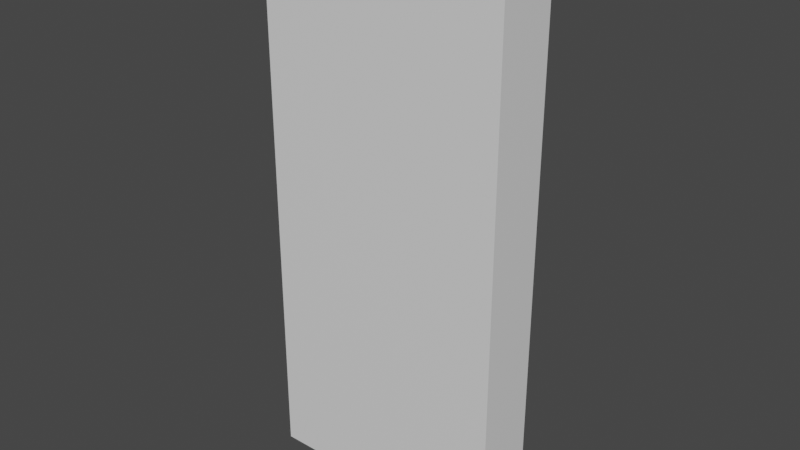 # Source: monolith_broken.blend  (saved by Blender 3.0.42; exported with 4.5.12 LTS)
import bpy
from mathutils import Matrix  # noqa: F401  (used for matrix-valued properties, if any)

bpy.ops.wm.read_factory_settings(use_empty=True)
scene = bpy.context.scene
scene.name = 'Scene'

# ---- collections
col_collection = bpy.data.collections.new('Collection'); scene.collection.children.link(col_collection)

# ---- materials (node trees are filled in below, after node groups)
mat_material = bpy.data.materials.new('Material')
mat_material.alpha_threshold = 0.0
mat_material.use_transparent_shadow = False
mat_material.line_color = (0.0, 0.0, 0.0, 1.0)

# ---- material node trees
mat_material.use_nodes = True; mat_material.node_tree.nodes.clear()
_N = mat_material.node_tree.nodes; _L = mat_material.node_tree.links
n0 = _N.new('ShaderNodeOutputMaterial'); n0.name = 'Material Output'; n0.location = (300, 300)
n1 = _N.new('ShaderNodeBsdfPrincipled'); n1.name = 'Principled BSDF'; n1.location = (10, 300)
n1.distribution = 'GGX'
n1.subsurface_method = 'RANDOM_WALK_SKIN'
n1.inputs[2].default_value = 0.4
n1.inputs[3].default_value = 1.45
n1.inputs[27].default_value = (0.0, 0.0, 0.0, 1.0)
n1.inputs[28].default_value = 1.0
_L.new(n1.outputs[0], n0.inputs[0])
n0.is_active_output = True

# ---- world
world_world = bpy.data.worlds.new('World'); scene.world = world_world
world_world.use_nodes = True; world_world.node_tree.nodes.clear()
_N = world_world.node_tree.nodes; _L = world_world.node_tree.links
n0 = _N.new('ShaderNodeOutputWorld'); n0.name = 'World Output'; n0.location = (300, 300)
n1 = _N.new('ShaderNodeBackground'); n1.name = 'Background'; n1.location = (10, 300)
n1.inputs[0].default_value = (0.05088, 0.05088, 0.05088, 1.0)
_L.new(n1.outputs[0], n0.inputs[0])
n0.is_active_output = True
world_world.color = (0.05088, 0.05088, 0.05088)
world_world.use_sun_shadow = False
world_world.sun_shadow_jitter_overblur = 0.0

# ---- meshes
me_cube = bpy.data.meshes.new('Cube')
me_cube.from_pydata([(1.0, 1.0, 1.0), (1.0, 1.0, -1.0), (-1.0, 0.2868, -1.0), (0.6933, 1.0, 1.0), (0.6576, 1.0, -1.0), (-1.0, 0.2489, 1.0), (1.0, -0.1477, 1.0), (-1.0, -0.4609, -1.0), (-1.0, -0.4071, 1.0), (1.0, -0.1104, -1.0), (-0.6608, -0.5321, -1.0), (-0.2778, -0.4426, -1.0), (0.02689, -0.461, -1.0), (0.3021, -0.289, -1.0), (0.6777, -0.3053, -1.0), (0.7275, -0.2881, 1.0), (0.3246, -0.2374, 1.0), (0.1154, -0.4572, 1.0), (-0.1624, -0.3981, 1.0), (-0.5477, -0.5136, 1.0), (0.2941, 0.8464, -1.0), (0.1759, 0.6707, -1.0), (-0.3689, 0.6239, -1.0), (-0.5819, 0.3641, -1.0), (-0.6103, 0.3639, 1.0), (-0.3848, 0.5483, 1.0), (0.1669, 0.5693, 1.0), (0.1908, 0.7887, 1.0)], [], [(18, 16, 26), (13, 11, 23), (1, 0, 6, 9), (4, 3, 0, 1), (7, 8, 5, 2), (26, 27, 21), (27, 3, 20), (3, 4, 20), (20, 21, 27), (21, 22, 26), (22, 23, 25), (23, 2, 24), (2, 5, 24), (24, 25, 23), (25, 26, 22), (17, 18, 12), (19, 8, 10), (8, 7, 10), (10, 11, 19), (11, 12, 18), (12, 13, 17), (11, 18, 19), (13, 14, 16), (14, 9, 15), (9, 6, 15), (15, 16, 14), (16, 17, 13), (7, 2, 10), (2, 23, 10), (23, 22, 13), (22, 21, 13), (21, 20, 4), (4, 1, 9), (9, 14, 21), (14, 13, 21), (13, 12, 11), (11, 10, 23), (21, 4, 9), (6, 0, 3), (3, 27, 26), (26, 25, 18), (25, 24, 18), (24, 5, 8), (8, 19, 24), (19, 18, 24), (18, 17, 16), (16, 15, 26), (15, 6, 26), (6, 3, 26)])
_uv = me_cube.uv_layers.new(name='UVMap')
_uv.uv.foreach_set('vector', [0.7703, 0.6748, 0.7094, 0.6547, 0.7291, 0.5538, 0.2878, 0.6611, 0.2153, 0.6803, 0.1773, 0.5795, 0.375, 0.5, 0.625, 0.5, 0.625, 0.6435, 0.375, 0.6388, 0.375, 0.4572, 0.625, 0.4617, 0.625, 0.5, 0.375, 0.5, 0.375, 0.06739, 0.625, 0.07411, 0.625, 0.1561, 0.375, 0.1608, 0.7291, 0.5538, 0.7262, 0.5264, 0.272, 0.5412, 0.7262, 0.5264, 0.6633, 0.5, 0.2868, 0.5192, 0.6633, 0.5, 0.3322, 0.5, 0.2868, 0.5192, 0.2868, 0.5192, 0.272, 0.5412, 0.7262, 0.5264, 0.272, 0.5412, 0.2039, 0.547, 0.7291, 0.5538, 0.2039, 0.547, 0.1773, 0.5795, 0.7981, 0.5565, 0.1773, 0.5795, 0.375, 0.1608, 0.8263, 0.5795, 0.375, 0.1608, 0.875, 0.5939, 0.8263, 0.5795, 0.8263, 0.5795, 0.7981, 0.5565, 0.1773, 0.5795, 0.7981, 0.5565, 0.7291, 0.5538, 0.2039, 0.547, 0.7356, 0.6821, 0.7703, 0.6748, 0.2534, 0.6826, 0.8185, 0.6892, 0.875, 0.6759, 0.1674, 0.6915, 0.875, 0.6759, 0.125, 0.6826, 0.1674, 0.6915, 0.1674, 0.6915, 0.2153, 0.6803, 0.8185, 0.6892, 0.2153, 0.6803, 0.2534, 0.6826, 0.7703, 0.6748, 0.2534, 0.6826, 0.2878, 0.6611, 0.7356, 0.6821, 0.2153, 0.6803, 0.7703, 0.6748, 0.8185, 0.6892, 0.2878, 0.6611, 0.3347, 0.6632, 0.7094, 0.6547, 0.3347, 0.6632, 0.375, 0.6388, 0.6591, 0.661, 0.375, 0.6388, 0.625, 0.6435, 0.6591, 0.661, 0.6591, 0.661, 0.7094, 0.6547, 0.3347, 0.6632, 0.7094, 0.6547, 0.7356, 0.6821, 0.2878, 0.6611, 0.125, 0.6826, 0.125, 0.5892, 0.1674, 0.6915, 0.125, 0.5892, 0.1773, 0.5795, 0.1674, 0.6915, 0.1773, 0.5795, 0.2039, 0.547, 0.2878, 0.6611, 0.2039, 0.547, 0.272, 0.5412, 0.2878, 0.6611, 0.272, 0.5412, 0.2868, 0.5192, 0.3322, 0.5, 0.3322, 0.5, 0.375, 0.5, 0.375, 0.6388, 0.375, 0.6388, 0.3347, 0.6632, 0.272, 0.5412, 0.3347, 0.6632, 0.2878, 0.6611, 0.272, 0.5412, 0.2878, 0.6611, 0.2534, 0.6826, 0.2153, 0.6803, 0.2153, 0.6803, 0.1674, 0.6915, 0.1773, 0.5795, 0.272, 0.5412, 0.3322, 0.5, 0.375, 0.6388, 0.625, 0.6435, 0.625, 0.5, 0.6633, 0.5, 0.6633, 0.5, 0.7262, 0.5264, 0.7291, 0.5538, 0.7291, 0.5538, 0.7981, 0.5565, 0.7703, 0.6748, 0.7981, 0.5565, 0.8263, 0.5795, 0.7703, 0.6748, 0.8263, 0.5795, 0.875, 0.5939, 0.875, 0.6759, 0.875, 0.6759, 0.8185, 0.6892, 0.8263, 0.5795, 0.8185, 0.6892, 0.7703, 0.6748, 0.8263, 0.5795, 0.7703, 0.6748, 0.7356, 0.6821, 0.7094, 0.6547, 0.7094, 0.6547, 0.6591, 0.661, 0.7291, 0.5538, 0.6591, 0.661, 0.625, 0.6435, 0.7291, 0.5538, 0.625, 0.6435, 0.6633, 0.5, 0.7291, 0.5538])
me_cube.materials.append(mat_material)
me_cube.use_remesh_preserve_volume = False
me_cube.use_remesh_preserve_attributes = False
me_cube.use_mirror_vertex_groups = False
me_cube.update()
me_cube_001 = bpy.data.meshes.new('Cube.001')
me_cube_001.from_pydata([(1.0, -1.0, 1.0), (1.0, -1.0, -1.0), (-1.0, -1.0, 1.0), (-1.0, -1.0, -1.0), (1.0, -0.1477, 1.0), (-1.0, -0.4609, -1.0), (-1.0, -0.4071, 1.0), (1.0, -0.1104, -1.0), (-0.6608, -0.5321, -1.0), (-0.2778, -0.4426, -1.0), (0.02689, -0.461, -1.0), (0.3021, -0.289, -1.0), (0.6777, -0.3053, -1.0), (0.7275, -0.2881, 1.0), (0.3246, -0.2374, 1.0), (0.1154, -0.4572, 1.0), (-0.1624, -0.3981, 1.0), (-0.5477, -0.5136, 1.0)], [], [(1, 0, 2, 3), (3, 2, 6, 5), (1, 3, 10), (15, 17, 2), (7, 4, 0, 1), (9, 8, 17), (5, 6, 8), (6, 17, 8), (17, 16, 9), (16, 15, 10), (9, 16, 10), (15, 14, 11), (14, 13, 12), (12, 13, 7), (13, 4, 7), (12, 11, 14), (11, 10, 15), (0, 4, 13), (13, 14, 15), (15, 16, 17), (17, 6, 2), (2, 0, 15), (0, 13, 15), (3, 5, 8), (8, 9, 3), (9, 10, 3), (10, 11, 1), (11, 12, 1), (12, 7, 1)])
_uv = me_cube_001.uv_layers.new(name='UVMap')
_uv.uv.foreach_set('vector', [0.375, 0.75, 0.625, 0.75, 0.625, 1.0, 0.375, 1.0, 0.375, 0.0, 0.625, 0.0, 0.625, 0.07411, 0.375, 0.06739, 0.375, 0.75, 0.125, 0.75, 0.2534, 0.6826, 0.7356, 0.6821, 0.8185, 0.6892, 0.875, 0.75, 0.375, 0.6388, 0.625, 0.6435, 0.625, 0.75, 0.375, 0.75, 0.2153, 0.6803, 0.1674, 0.6915, 0.8185, 0.6892, 0.125, 0.6826, 0.875, 0.6759, 0.1674, 0.6915, 0.875, 0.6759, 0.8185, 0.6892, 0.1674, 0.6915, 0.8185, 0.6892, 0.7703, 0.6748, 0.2153, 0.6803, 0.7703, 0.6748, 0.7356, 0.6821, 0.2534, 0.6826, 0.2153, 0.6803, 0.7703, 0.6748, 0.2534, 0.6826, 0.7356, 0.6821, 0.7094, 0.6547, 0.2878, 0.6611, 0.7094, 0.6547, 0.6591, 0.661, 0.3347, 0.6632, 0.3347, 0.6632, 0.6591, 0.661, 0.375, 0.6388, 0.6591, 0.661, 0.625, 0.6435, 0.375, 0.6388, 0.3347, 0.6632, 0.2878, 0.6611, 0.7094, 0.6547, 0.2878, 0.6611, 0.2534, 0.6826, 0.7356, 0.6821, 0.625, 0.75, 0.625, 0.6435, 0.6591, 0.661, 0.6591, 0.661, 0.7094, 0.6547, 0.7356, 0.6821, 0.7356, 0.6821, 0.7703, 0.6748, 0.8185, 0.6892, 0.8185, 0.6892, 0.875, 0.6759, 0.875, 0.75, 0.875, 0.75, 0.625, 0.75, 0.7356, 0.6821, 0.625, 0.75, 0.6591, 0.661, 0.7356, 0.6821, 0.125, 0.75, 0.125, 0.6826, 0.1674, 0.6915, 0.1674, 0.6915, 0.2153, 0.6803, 0.125, 0.75, 0.2153, 0.6803, 0.2534, 0.6826, 0.125, 0.75, 0.2534, 0.6826, 0.2878, 0.6611, 0.375, 0.75, 0.2878, 0.6611, 0.3347, 0.6632, 0.375, 0.75, 0.3347, 0.6632, 0.375, 0.6388, 0.375, 0.75])
me_cube_001.materials.append(mat_material)
me_cube_001.use_remesh_preserve_volume = False
me_cube_001.use_remesh_preserve_attributes = False
me_cube_001.use_mirror_vertex_groups = False
me_cube_001.update()
me_cube_002 = bpy.data.meshes.new('Cube.002')
me_cube_002.from_pydata([(-1.0, 0.2868, -1.0), (0.6933, 1.0, 1.0), (-1.0, 1.0, 1.0), (-1.0, 1.0, -1.0), (0.6576, 1.0, -1.0), (-1.0, 0.2489, 1.0), (0.2941, 0.8464, -1.0), (0.1759, 0.6707, -1.0), (-0.3689, 0.6239, -1.0), (-0.5819, 0.3641, -1.0), (-0.6103, 0.3639, 1.0), (-0.3848, 0.5483, 1.0), (0.1669, 0.5693, 1.0), (0.1908, 0.7887, 1.0)], [], [(11, 13, 2), (3, 6, 8), (3, 2, 1, 4), (0, 5, 2, 3), (7, 6, 13), (4, 1, 6), (1, 13, 6), (13, 12, 7), (12, 11, 8), (7, 12, 8), (11, 10, 9), (10, 5, 0), (9, 10, 0), (9, 8, 11), (3, 4, 6), (6, 7, 8), (8, 9, 3), (9, 0, 3), (2, 5, 10), (11, 12, 13), (2, 10, 11), (13, 1, 2)])
_uv = me_cube_002.uv_layers.new(name='UVMap')
_uv.uv.foreach_set('vector', [0.7981, 0.5565, 0.7262, 0.5264, 0.875, 0.5, 0.125, 0.5, 0.2868, 0.5192, 0.2039, 0.547, 0.375, 0.25, 0.625, 0.25, 0.625, 0.4617, 0.375, 0.4572, 0.375, 0.1608, 0.625, 0.1561, 0.625, 0.25, 0.375, 0.25, 0.272, 0.5412, 0.2868, 0.5192, 0.7262, 0.5264, 0.3322, 0.5, 0.6633, 0.5, 0.2868, 0.5192, 0.6633, 0.5, 0.7262, 0.5264, 0.2868, 0.5192, 0.7262, 0.5264, 0.7291, 0.5538, 0.272, 0.5412, 0.7291, 0.5538, 0.7981, 0.5565, 0.2039, 0.547, 0.272, 0.5412, 0.7291, 0.5538, 0.2039, 0.547, 0.7981, 0.5565, 0.8263, 0.5795, 0.1773, 0.5795, 0.8263, 0.5795, 0.875, 0.5939, 0.375, 0.1608, 0.1773, 0.5795, 0.8263, 0.5795, 0.375, 0.1608, 0.1773, 0.5795, 0.2039, 0.547, 0.7981, 0.5565, 0.125, 0.5, 0.3322, 0.5, 0.2868, 0.5192, 0.2868, 0.5192, 0.272, 0.5412, 0.2039, 0.547, 0.2039, 0.547, 0.1773, 0.5795, 0.125, 0.5, 0.1773, 0.5795, 0.125, 0.5892, 0.125, 0.5, 0.875, 0.5, 0.875, 0.5939, 0.8263, 0.5795, 0.7981, 0.5565, 0.7291, 0.5538, 0.7262, 0.5264, 0.875, 0.5, 0.8263, 0.5795, 0.7981, 0.5565, 0.7262, 0.5264, 0.6633, 0.5, 0.875, 0.5])
me_cube_002.materials.append(mat_material)
me_cube_002.use_remesh_preserve_volume = False
me_cube_002.use_remesh_preserve_attributes = False
me_cube_002.use_mirror_vertex_groups = False
me_cube_002.update()

# ---- objects
ob_middle = bpy.data.objects.new('Middle', me_cube)
ob_bottom = bpy.data.objects.new('Bottom', me_cube_001)
ob_top = bpy.data.objects.new('Top', me_cube_002)

# ---- transforms, parenting, visibility, modifiers, constraints
ob_middle.location = (0.0, 0.0, 0.0)
ob_middle.rotation_euler = (1.571, 0.0, 0.0)
ob_middle.scale = (4.0, 9.0, 1.0)
ob_middle.lock_rotations_4d = False
ob_middle.empty_display_type = 'ARROWS'
ob_middle.lineart.crease_threshold = 0.0
ob_bottom.location = (0.0, 0.0, 0.0)
ob_bottom.rotation_euler = (1.571, 0.0, 0.0)
ob_bottom.scale = (4.0, 9.0, 1.0)
ob_bottom.lock_rotations_4d = False
ob_bottom.empty_display_type = 'ARROWS'
ob_bottom.lineart.crease_threshold = 0.0
ob_top.location = (0.0, 0.0, 0.0)
ob_top.rotation_euler = (1.571, 0.0, 0.0)
ob_top.scale = (4.0, 9.0, 1.0)
ob_top.lock_rotations_4d = False
ob_top.empty_display_type = 'ARROWS'
ob_top.lineart.crease_threshold = 0.0

# ---- collection membership
col_collection.objects.link(ob_middle)
col_collection.objects.link(ob_bottom)
col_collection.objects.link(ob_top)

# ---- scene / render settings (as saved in the file)
scene.frame_start = 1; scene.frame_end = 250; scene.frame_set(1)
scene.render.engine = 'BLENDER_EEVEE_NEXT'
scene.cycles.sampling_pattern = 'TABULATED_SOBOL'
scene.cycles.use_light_tree = False
scene.view_settings.view_transform = 'Filmic'
bpy.context.view_layer.update()

# ---- added for rendering (the .blend has no active camera and no usable light): camera, sun
cam_auto = bpy.data.cameras.new('AutoCamera')
cam_auto.lens = 50.0
cam_auto.sensor_width = 36.0
cam_auto.clip_end = 1000.0
ob_auto_camera = bpy.data.objects.new('AutoCamera', cam_auto)
scene.collection.objects.link(ob_auto_camera)
ob_auto_camera.location = (18.3185, -21.9822, 14.6548)
ob_auto_camera.rotation_euler = (1.09748, -7.21219e-08, 0.694738)
scene.camera = ob_auto_camera
light_auto_sun = bpy.data.lights.new('AutoSun', 'SUN')
light_auto_sun.energy = 3.0
light_auto_sun.angle = 0.0523599
ob_auto_sun = bpy.data.objects.new('AutoSun', light_auto_sun)
scene.collection.objects.link(ob_auto_sun)
ob_auto_sun.rotation_euler = (0.872665, 0.174533, 0.523599)
bpy.context.view_layer.update()
